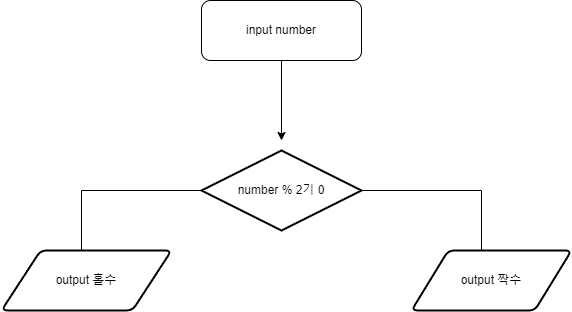

The diagram above was exported from draw.io. Its source (the exported page's mxGraphModel, read from the mxfile embedded in the PNG):
<mxGraphModel dx="1434" dy="780" grid="1" gridSize="10" guides="1" tooltips="1" connect="1" arrows="1" fold="1" page="1" pageScale="1" pageWidth="827" pageHeight="1169" math="0" shadow="0">
  <root>
    <mxCell id="0" />
    <mxCell id="1" parent="0" />
    <mxCell id="FMFuswami82Ri017xRYv-2" value="input number" style="rounded=1;whiteSpace=wrap;html=1;" vertex="1" parent="1">
      <mxGeometry x="320" y="130" width="160" height="60" as="geometry" />
    </mxCell>
    <mxCell id="FMFuswami82Ri017xRYv-3" value="" style="endArrow=classic;html=1;rounded=0;exitX=0.5;exitY=1;exitDx=0;exitDy=0;" edge="1" parent="1" source="FMFuswami82Ri017xRYv-2">
      <mxGeometry width="50" height="50" relative="1" as="geometry">
        <mxPoint x="390" y="290" as="sourcePoint" />
        <mxPoint x="400" y="270" as="targetPoint" />
      </mxGeometry>
    </mxCell>
    <mxCell id="FMFuswami82Ri017xRYv-5" value="number % 2기 0" style="strokeWidth=2;html=1;shape=mxgraph.flowchart.decision;whiteSpace=wrap;" vertex="1" parent="1">
      <mxGeometry x="320" y="280" width="160" height="80" as="geometry" />
    </mxCell>
    <mxCell id="FMFuswami82Ri017xRYv-6" value="" style="shape=partialRectangle;whiteSpace=wrap;html=1;bottom=0;right=0;fillColor=none;" vertex="1" parent="1">
      <mxGeometry x="200" y="320" width="120" height="60" as="geometry" />
    </mxCell>
    <mxCell id="FMFuswami82Ri017xRYv-7" value="output 홀수" style="shape=parallelogram;html=1;strokeWidth=2;perimeter=parallelogramPerimeter;whiteSpace=wrap;rounded=1;arcSize=12;size=0.23;" vertex="1" parent="1">
      <mxGeometry x="120" y="380" width="170" height="60" as="geometry" />
    </mxCell>
    <mxCell id="FMFuswami82Ri017xRYv-8" value="" style="shape=partialRectangle;whiteSpace=wrap;html=1;bottom=0;right=0;fillColor=none;direction=south;" vertex="1" parent="1">
      <mxGeometry x="480" y="320" width="120" height="60" as="geometry" />
    </mxCell>
    <mxCell id="FMFuswami82Ri017xRYv-9" value="output 짝수" style="shape=parallelogram;html=1;strokeWidth=2;perimeter=parallelogramPerimeter;whiteSpace=wrap;rounded=1;arcSize=12;size=0.23;" vertex="1" parent="1">
      <mxGeometry x="530" y="380" width="160" height="60" as="geometry" />
    </mxCell>
  </root>
</mxGraphModel>